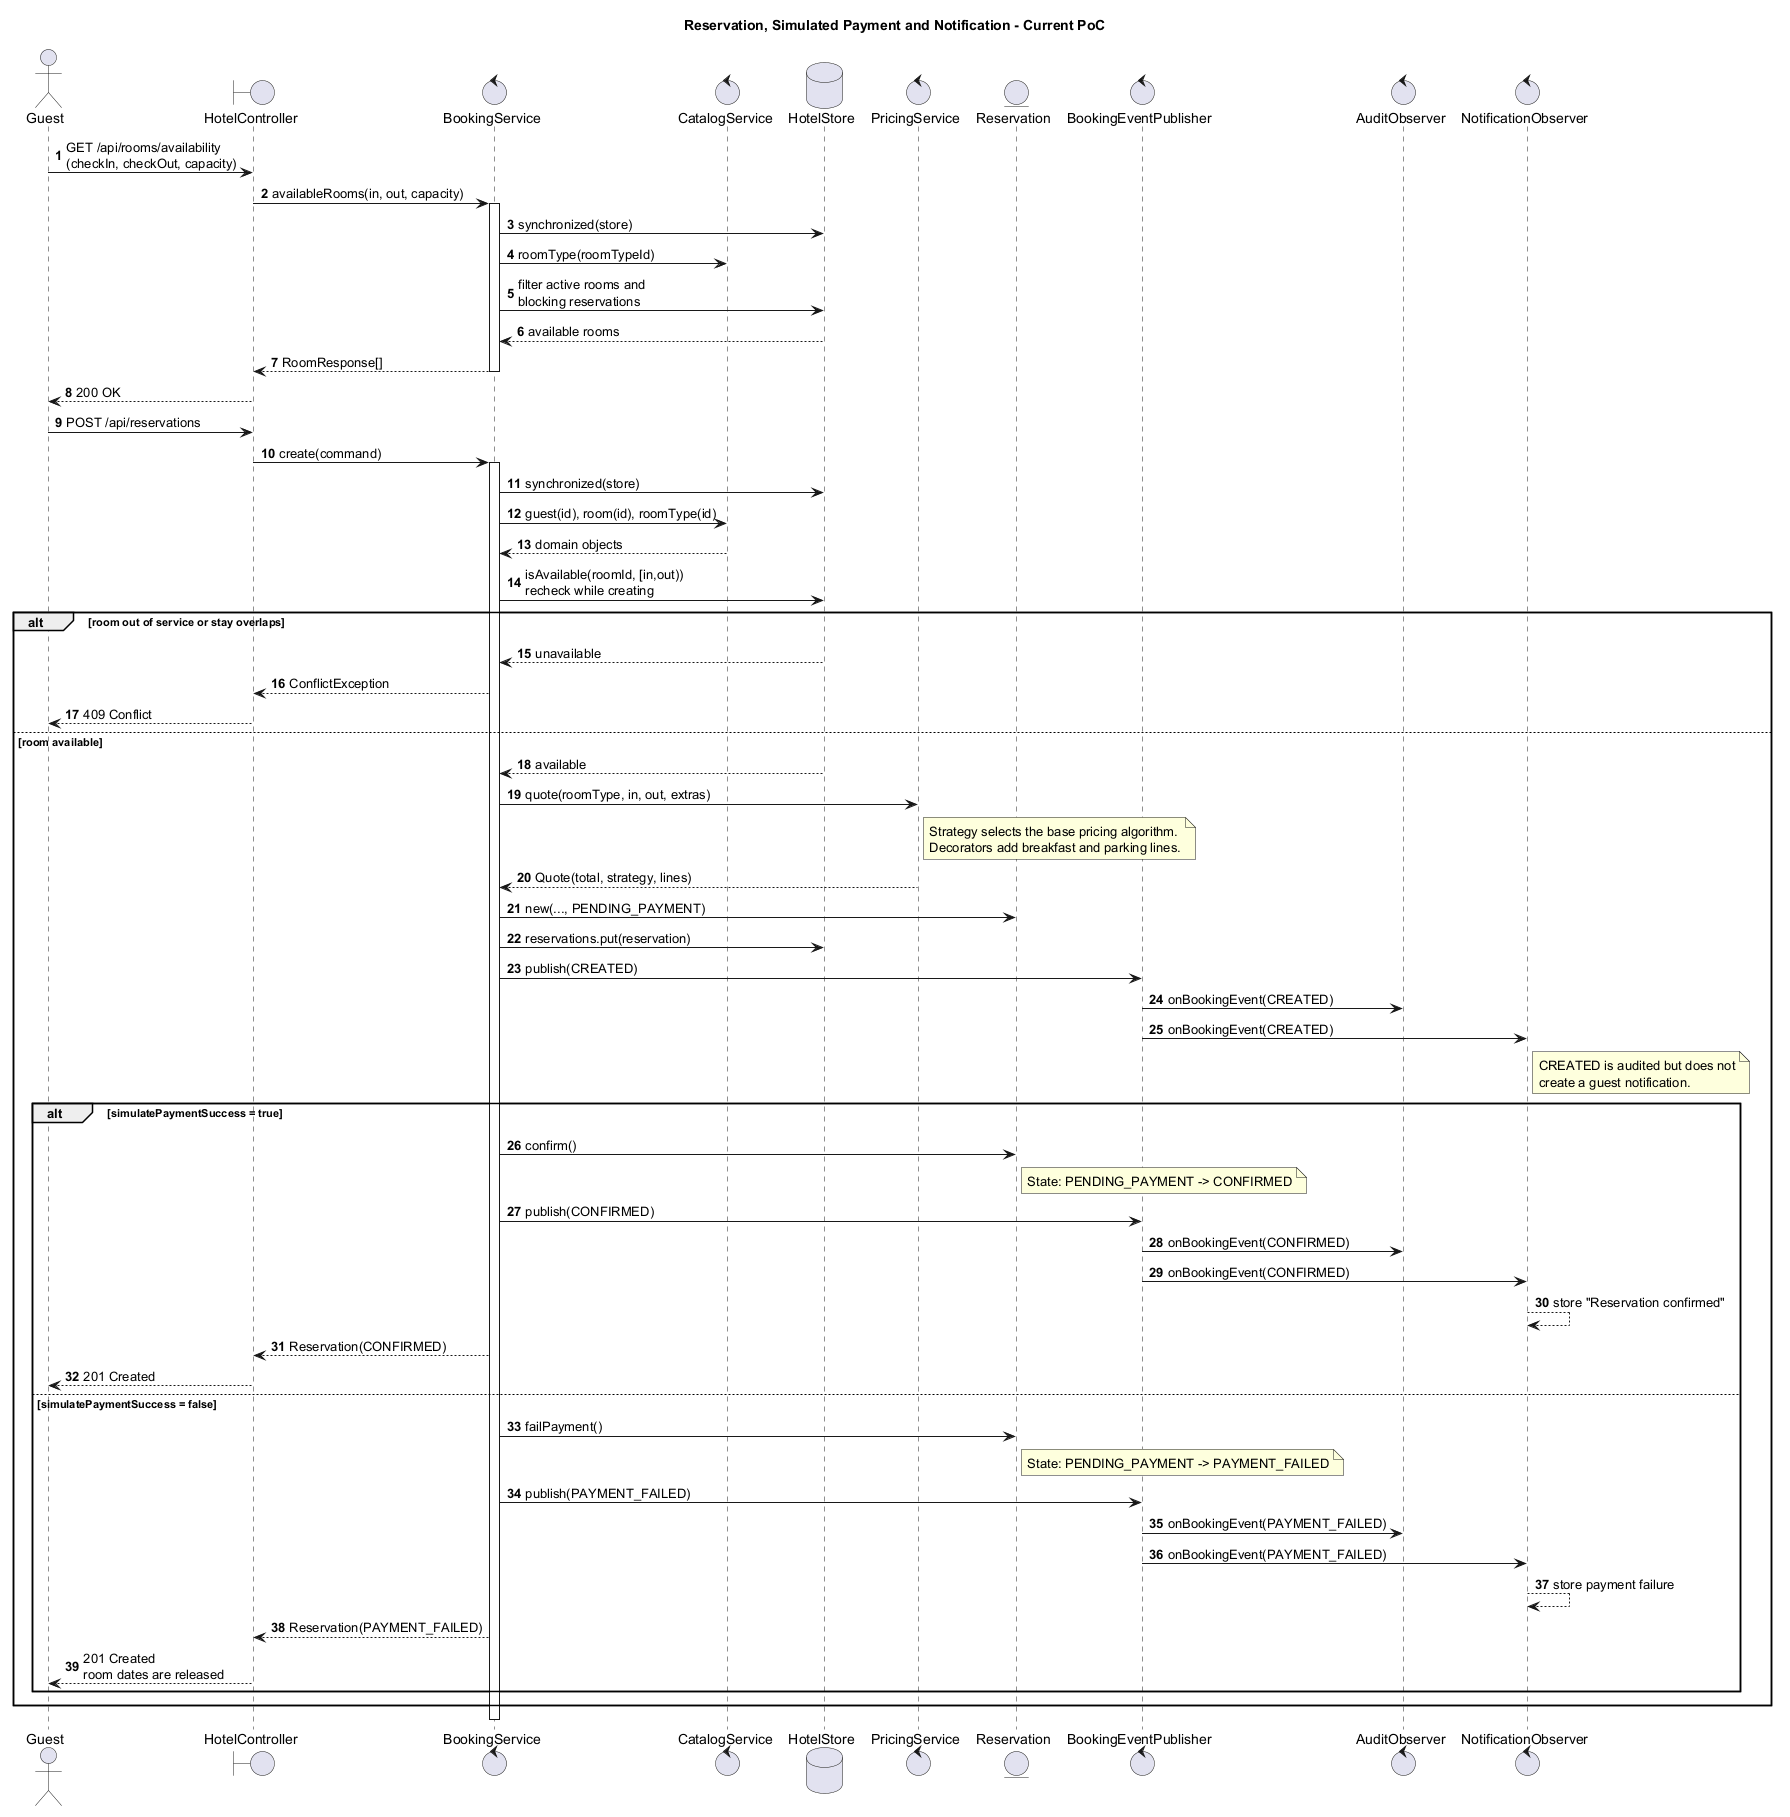

The diagram above was rendered by PlantUML. Its source (embedded in the PNG):
@startuml
title Reservation, Simulated Payment and Notification - Current PoC
autonumber

actor Guest
boundary HotelController as Controller
control BookingService as Booking
control CatalogService as Catalog
database HotelStore as Store
control PricingService as Pricing
entity Reservation
control BookingEventPublisher as Publisher
control AuditObserver as Audit
control NotificationObserver as Notification

Guest -> Controller: GET /api/rooms/availability\n(checkIn, checkOut, capacity)
Controller -> Booking: availableRooms(in, out, capacity)
activate Booking
Booking -> Store: synchronized(store)
Booking -> Catalog: roomType(roomTypeId)
Booking -> Store: filter active rooms and\nblocking reservations
Store --> Booking: available rooms
Booking --> Controller: RoomResponse[]
deactivate Booking
Controller --> Guest: 200 OK

Guest -> Controller: POST /api/reservations
Controller -> Booking: create(command)
activate Booking
Booking -> Store: synchronized(store)
Booking -> Catalog: guest(id), room(id), roomType(id)
Catalog --> Booking: domain objects
Booking -> Store: isAvailable(roomId, [in,out))\nrecheck while creating

alt room out of service or stay overlaps
  Store --> Booking: unavailable
  Booking --> Controller: ConflictException
  Controller --> Guest: 409 Conflict
else room available
  Store --> Booking: available
  Booking -> Pricing: quote(roomType, in, out, extras)
  note right of Pricing
    Strategy selects the base pricing algorithm.
    Decorators add breakfast and parking lines.
  end note
  Pricing --> Booking: Quote(total, strategy, lines)
  Booking -> Reservation: new(..., PENDING_PAYMENT)
  Booking -> Store: reservations.put(reservation)
  Booking -> Publisher: publish(CREATED)
  Publisher -> Audit: onBookingEvent(CREATED)
  Publisher -> Notification: onBookingEvent(CREATED)
  note right of Notification
    CREATED is audited but does not
    create a guest notification.
  end note

  alt simulatePaymentSuccess = true
    Booking -> Reservation: confirm()
    note right of Reservation: State: PENDING_PAYMENT -> CONFIRMED
    Booking -> Publisher: publish(CONFIRMED)
    Publisher -> Audit: onBookingEvent(CONFIRMED)
    Publisher -> Notification: onBookingEvent(CONFIRMED)
    Notification --> Notification: store "Reservation confirmed"
    Booking --> Controller: Reservation(CONFIRMED)
    Controller --> Guest: 201 Created
  else simulatePaymentSuccess = false
    Booking -> Reservation: failPayment()
    note right of Reservation: State: PENDING_PAYMENT -> PAYMENT_FAILED
    Booking -> Publisher: publish(PAYMENT_FAILED)
    Publisher -> Audit: onBookingEvent(PAYMENT_FAILED)
    Publisher -> Notification: onBookingEvent(PAYMENT_FAILED)
    Notification --> Notification: store payment failure
    Booking --> Controller: Reservation(PAYMENT_FAILED)
    Controller --> Guest: 201 Created\nroom dates are released
  end
end
deactivate Booking
@enduml